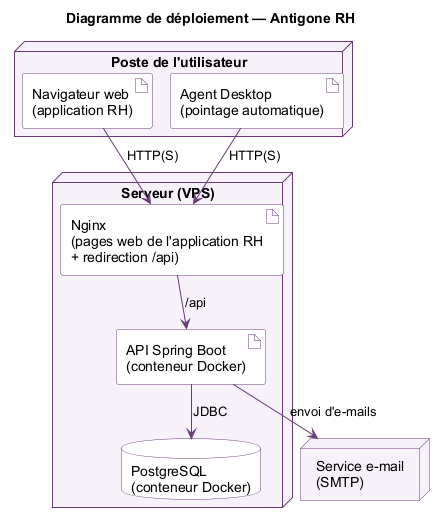

The diagram above was rendered by PlantUML. Its source (embedded in the PNG):
@startuml
!pragma layout smetana
skinparam shadowing false
skinparam defaultFontName Arial
skinparam ArrowColor #683B77
skinparam node {
  BackgroundColor #F7F1FA
  BorderColor #683B77
}
skinparam artifact {
  BackgroundColor #FFFFFF
  BorderColor #683B77
}
skinparam database {
  BackgroundColor #FFFFFF
  BorderColor #683B77
}

title Diagramme de déploiement — Antigone RH

node "Poste de l'utilisateur" as PC {
  artifact "Navigateur web\n(application RH)" as NAV
  artifact "Agent Desktop\n(pointage automatique)" as AGENT
}

node "Serveur (VPS)" as VPS {
  artifact "Nginx\n(pages web de l'application RH\n+ redirection /api)" as NGINX
  artifact "API Spring Boot\n(conteneur Docker)" as API
  database "PostgreSQL\n(conteneur Docker)" as DB
}

node "Service e-mail\n(SMTP)" as SMTP

NAV --> NGINX : HTTP(S)
AGENT --> NGINX : HTTP(S)
NGINX --> API : /api
API --> DB : JDBC
API --> SMTP : envoi d'e-mails

@enduml